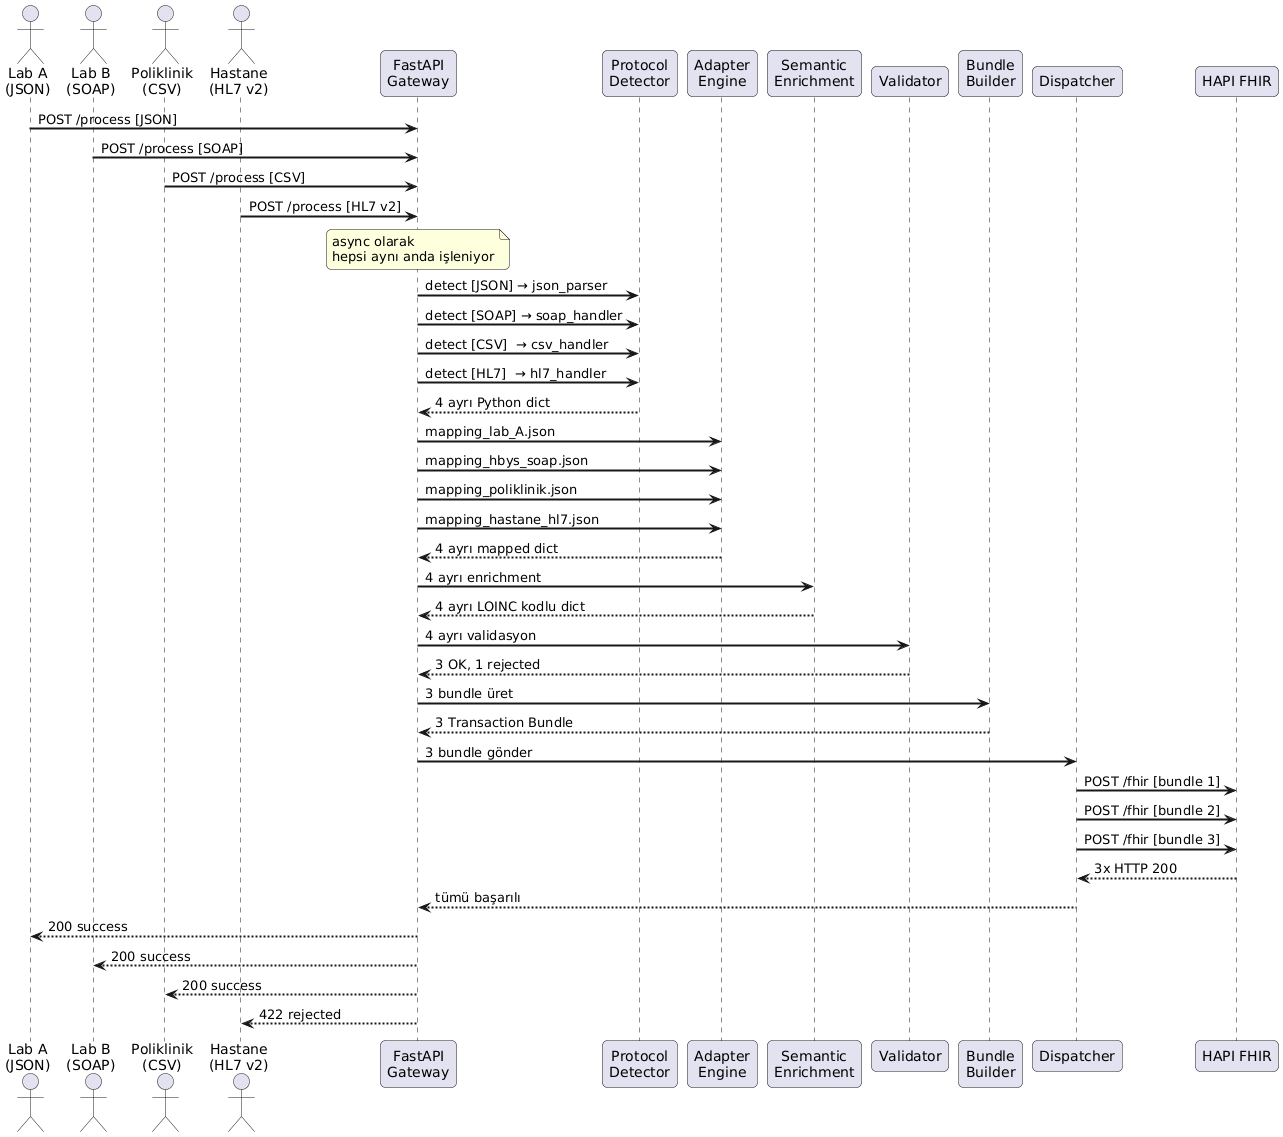

The diagram above was rendered by PlantUML. Its source (embedded in the PNG):
@startuml
skinparam sequenceArrowThickness 2
skinparam roundcorner 10

actor "Lab A\n(JSON)" as LABA
actor "Lab B\n(SOAP)" as LABB
actor "Poliklinik\n(CSV)" as POLI
actor "Hastane\n(HL7 v2)" as HAST

participant "FastAPI\nGateway" as GW
participant "Protocol\nDetector" as PD
participant "Adapter\nEngine" as AE
participant "Semantic\nEnrichment" as SE
participant "Validator" as VAL
participant "Bundle\nBuilder" as BB
participant "Dispatcher" as DISP
participant "HAPI FHIR" as HAPI

LABA -> GW : POST /process [JSON]
LABB -> GW : POST /process [SOAP]
POLI -> GW : POST /process [CSV]
HAST -> GW : POST /process [HL7 v2]

note over GW : async olarak\nhepsi aynı anda işleniyor

GW -> PD : detect [JSON] → json_parser
GW -> PD : detect [SOAP] → soap_handler
GW -> PD : detect [CSV]  → csv_handler
GW -> PD : detect [HL7]  → hl7_handler

PD --> GW : 4 ayrı Python dict

GW -> AE : mapping_lab_A.json
GW -> AE : mapping_hbys_soap.json
GW -> AE : mapping_poliklinik.json
GW -> AE : mapping_hastane_hl7.json

AE --> GW : 4 ayrı mapped dict

GW -> SE : 4 ayrı enrichment
SE --> GW : 4 ayrı LOINC kodlu dict

GW -> VAL : 4 ayrı validasyon
VAL --> GW : 3 OK, 1 rejected

GW -> BB : 3 bundle üret
BB --> GW : 3 Transaction Bundle

GW -> DISP : 3 bundle gönder
DISP -> HAPI : POST /fhir [bundle 1]
DISP -> HAPI : POST /fhir [bundle 2]
DISP -> HAPI : POST /fhir [bundle 3]

HAPI --> DISP : 3x HTTP 200

DISP --> GW : tümü başarılı
GW --> LABA : 200 success
GW --> LABB : 200 success
GW --> POLI : 200 success
GW --> HAST : 422 rejected
@enduml